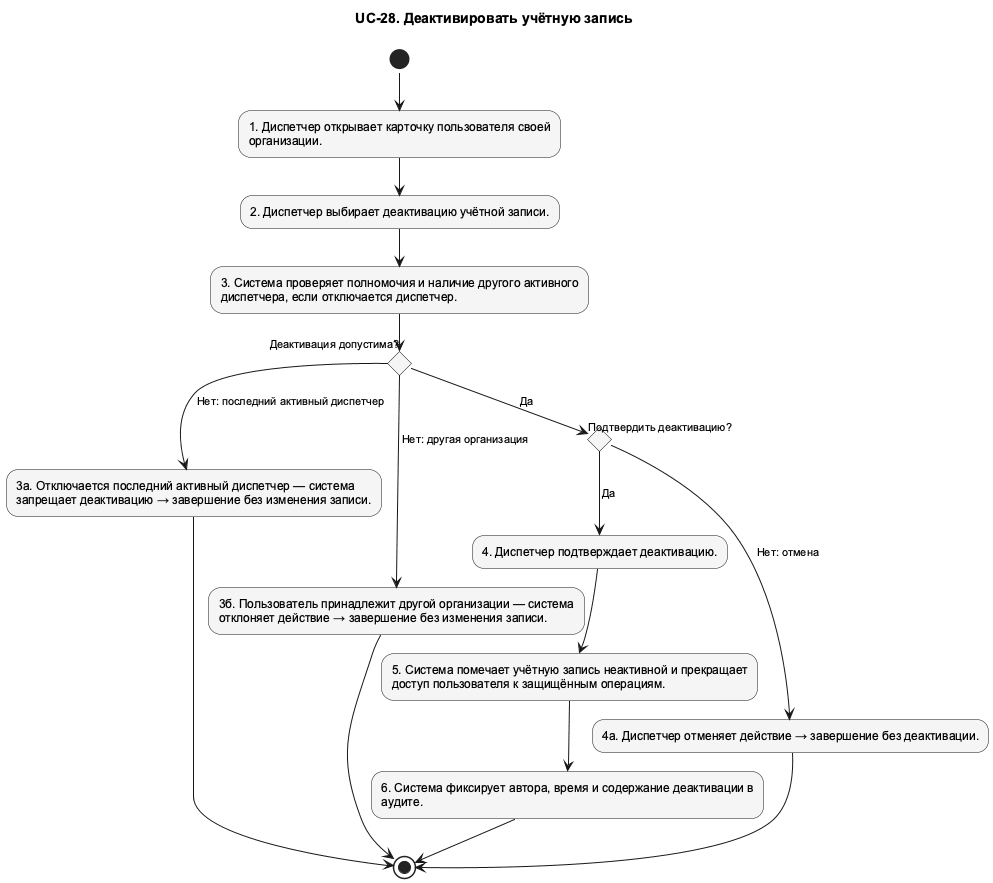

The diagram above was rendered by PlantUML. Its source (embedded in the PNG):
@startuml UC_28_Activity
!pragma layout smetana
skinparam shadowing false
skinparam defaultFontName Arial
skinparam defaultFontSize 12
skinparam backgroundColor white
skinparam nodesep 75
skinparam ranksep 100
skinparam ArrowFontSize 11
skinparam usecaseBackgroundColor #F5F5F5
skinparam activityBackgroundColor #F5F5F5
top to bottom direction
title UC-28. Деактивировать учётную запись

' edge:e001
(*) --> "1. Диспетчер открывает карточку пользователя своей\nорганизации." as n002
' edge:e002
n002 --> "2. Диспетчер выбирает деактивацию учётной записи." as n003
' edge:e003
n003 --> "3. Система проверяет полномочия и наличие другого активного\nдиспетчера, если отключается диспетчер." as n004
' edge:e007
n004 --> if "Деактивация допустима?" as n009 then
endif
' edge:e008
n009 -->[Нет: последний активный диспетчер] "3а. Отключается последний активный диспетчер — система\nзапрещает деактивацию → завершение без изменения записи." as n010
' edge:e009
n010 --> (*1)
' edge:e010
n009 -->[Нет: другая организация] "3б. Пользователь принадлежит другой организации — система\nотклоняет действие → завершение без изменения записи." as n011
' edge:e011
n011 --> (*1)
' edge:e012
n009 -->[Да] if "Подтвердить деактивацию?" as n012 then
endif
' edge:e013
n012 -->[Да] "4. Диспетчер подтверждает деактивацию." as n005
' edge:e004
n005 --> "5. Система помечает учётную запись неактивной и прекращает\nдоступ пользователя к защищённым операциям." as n006
' edge:e005
n006 --> "6. Система фиксирует автора, время и содержание деактивации в\nаудите." as n007
' edge:e006
n007 --> (*1)
' edge:e014
n012 -->[Нет: отмена] "4а. Диспетчер отменяет действие → завершение без деактивации." as n013
' edge:e015
n013 --> (*1)
@enduml